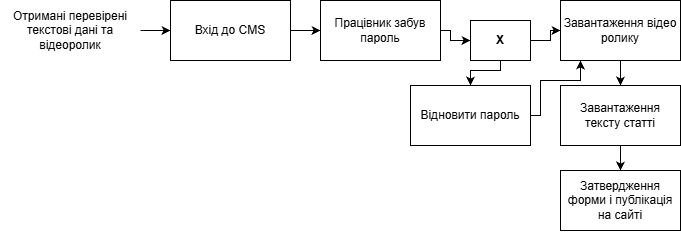

The diagram above was exported from draw.io. Its source (the exported page's mxGraphModel, read from the mxfile embedded in the PNG):
<mxGraphModel dx="729" dy="476" grid="1" gridSize="10" guides="1" tooltips="1" connect="1" arrows="1" fold="1" page="1" pageScale="1" pageWidth="827" pageHeight="1169" math="0" shadow="0">
  <root>
    <mxCell id="0" />
    <mxCell id="1" parent="0" />
    <mxCell id="i5rbm-F3WadUs303IqWB-2" parent="1" style="rounded=0;whiteSpace=wrap;html=1;" value="Затвердження форми і публікація на сайті" vertex="1">
      <mxGeometry height="60" width="120" x="600" y="350" as="geometry" />
    </mxCell>
    <mxCell id="i5rbm-F3WadUs303IqWB-9" edge="1" parent="1" source="i5rbm-F3WadUs303IqWB-3" style="edgeStyle=orthogonalEdgeStyle;rounded=0;orthogonalLoop=1;jettySize=auto;html=1;defaultLabelBackgroundColor=page;labelPadding=0 4;" target="i5rbm-F3WadUs303IqWB-6" value="">
      <mxGeometry relative="1" as="geometry" />
    </mxCell>
    <mxCell id="i5rbm-F3WadUs303IqWB-3" parent="1" style="text;html=1;whiteSpace=wrap;strokeColor=none;fillColor=none;align=center;verticalAlign=middle;rounded=0;" value="Отримані перевірені текстові дані та відеоролик" vertex="1">
      <mxGeometry height="60" width="140" x="40" y="180" as="geometry" />
    </mxCell>
    <mxCell id="i5rbm-F3WadUs303IqWB-16" edge="1" parent="1" source="i5rbm-F3WadUs303IqWB-4" style="edgeStyle=orthogonalEdgeStyle;rounded=0;orthogonalLoop=1;jettySize=auto;html=1;defaultLabelBackgroundColor=page;labelPadding=0 4;" target="i5rbm-F3WadUs303IqWB-5">
      <mxGeometry relative="1" as="geometry" />
    </mxCell>
    <mxCell id="i5rbm-F3WadUs303IqWB-4" parent="1" style="rounded=0;whiteSpace=wrap;html=1;" value="Завантаження відео ролику" vertex="1">
      <mxGeometry height="60" width="120" x="600" y="180" as="geometry" />
    </mxCell>
    <mxCell id="i5rbm-F3WadUs303IqWB-17" edge="1" parent="1" source="i5rbm-F3WadUs303IqWB-5" style="edgeStyle=orthogonalEdgeStyle;rounded=0;orthogonalLoop=1;jettySize=auto;html=1;defaultLabelBackgroundColor=page;labelPadding=0 4;" target="i5rbm-F3WadUs303IqWB-2">
      <mxGeometry relative="1" as="geometry" />
    </mxCell>
    <mxCell id="i5rbm-F3WadUs303IqWB-5" parent="1" style="rounded=0;whiteSpace=wrap;html=1;" value="Завантаження тексту статті" vertex="1">
      <mxGeometry height="60" width="120" x="600" y="265" as="geometry" />
    </mxCell>
    <mxCell id="i5rbm-F3WadUs303IqWB-13" edge="1" parent="1" source="i5rbm-F3WadUs303IqWB-6" style="edgeStyle=orthogonalEdgeStyle;rounded=0;orthogonalLoop=1;jettySize=auto;html=1;defaultLabelBackgroundColor=page;labelPadding=0 4;" target="i5rbm-F3WadUs303IqWB-8">
      <mxGeometry relative="1" as="geometry" />
    </mxCell>
    <mxCell id="i5rbm-F3WadUs303IqWB-6" parent="1" style="rounded=0;whiteSpace=wrap;html=1;" value="Вхід до CMS" vertex="1">
      <mxGeometry height="60" width="120" x="210" y="180" as="geometry" />
    </mxCell>
    <mxCell id="i5rbm-F3WadUs303IqWB-14" edge="1" parent="1" source="i5rbm-F3WadUs303IqWB-7" style="edgeStyle=orthogonalEdgeStyle;rounded=0;orthogonalLoop=1;jettySize=auto;html=1;defaultLabelBackgroundColor=page;labelPadding=0 4;" target="i5rbm-F3WadUs303IqWB-4">
      <mxGeometry relative="1" x="0.1048" as="geometry">
        <Array as="points">
          <mxPoint x="580" y="295" />
          <mxPoint x="580" y="260" />
          <mxPoint x="620" y="260" />
        </Array>
      </mxGeometry>
    </mxCell>
    <mxCell id="i5rbm-F3WadUs303IqWB-7" parent="1" style="rounded=0;whiteSpace=wrap;html=1;" value="Відновити пароль" vertex="1">
      <mxGeometry height="60" width="120" x="450" y="265" as="geometry" />
    </mxCell>
    <mxCell id="i5rbm-F3WadUs303IqWB-12" edge="1" parent="1" source="i5rbm-F3WadUs303IqWB-8" style="edgeStyle=orthogonalEdgeStyle;rounded=0;orthogonalLoop=1;jettySize=auto;html=1;defaultLabelBackgroundColor=page;labelPadding=0 4;" target="i5rbm-F3WadUs303IqWB-10">
      <mxGeometry relative="1" as="geometry">
        <Array as="points">
          <mxPoint x="490" y="210" />
          <mxPoint x="490" y="220" />
        </Array>
      </mxGeometry>
    </mxCell>
    <mxCell id="i5rbm-F3WadUs303IqWB-8" parent="1" style="rounded=0;whiteSpace=wrap;html=1;" value="Працівник забув пароль" vertex="1">
      <mxGeometry height="60" width="120" x="360" y="180" as="geometry" />
    </mxCell>
    <mxCell id="i5rbm-F3WadUs303IqWB-11" edge="1" parent="1" source="i5rbm-F3WadUs303IqWB-10" style="edgeStyle=orthogonalEdgeStyle;rounded=0;orthogonalLoop=1;jettySize=auto;html=1;defaultLabelBackgroundColor=page;labelPadding=0 4;" target="i5rbm-F3WadUs303IqWB-7">
      <mxGeometry relative="1" as="geometry">
        <Array as="points">
          <mxPoint x="540" y="250" />
          <mxPoint x="510" y="250" />
        </Array>
      </mxGeometry>
    </mxCell>
    <mxCell id="i5rbm-F3WadUs303IqWB-15" edge="1" parent="1" source="i5rbm-F3WadUs303IqWB-10" style="edgeStyle=orthogonalEdgeStyle;rounded=0;orthogonalLoop=1;jettySize=auto;html=1;defaultLabelBackgroundColor=page;labelPadding=0 4;" target="i5rbm-F3WadUs303IqWB-4">
      <mxGeometry relative="1" as="geometry" />
    </mxCell>
    <mxCell id="i5rbm-F3WadUs303IqWB-10" parent="1" style="rounded=0;whiteSpace=wrap;html=1;" value="&lt;b&gt;Х&lt;/b&gt;" vertex="1">
      <mxGeometry height="40" width="60" x="510" y="200" as="geometry" />
    </mxCell>
  </root>
</mxGraphModel>